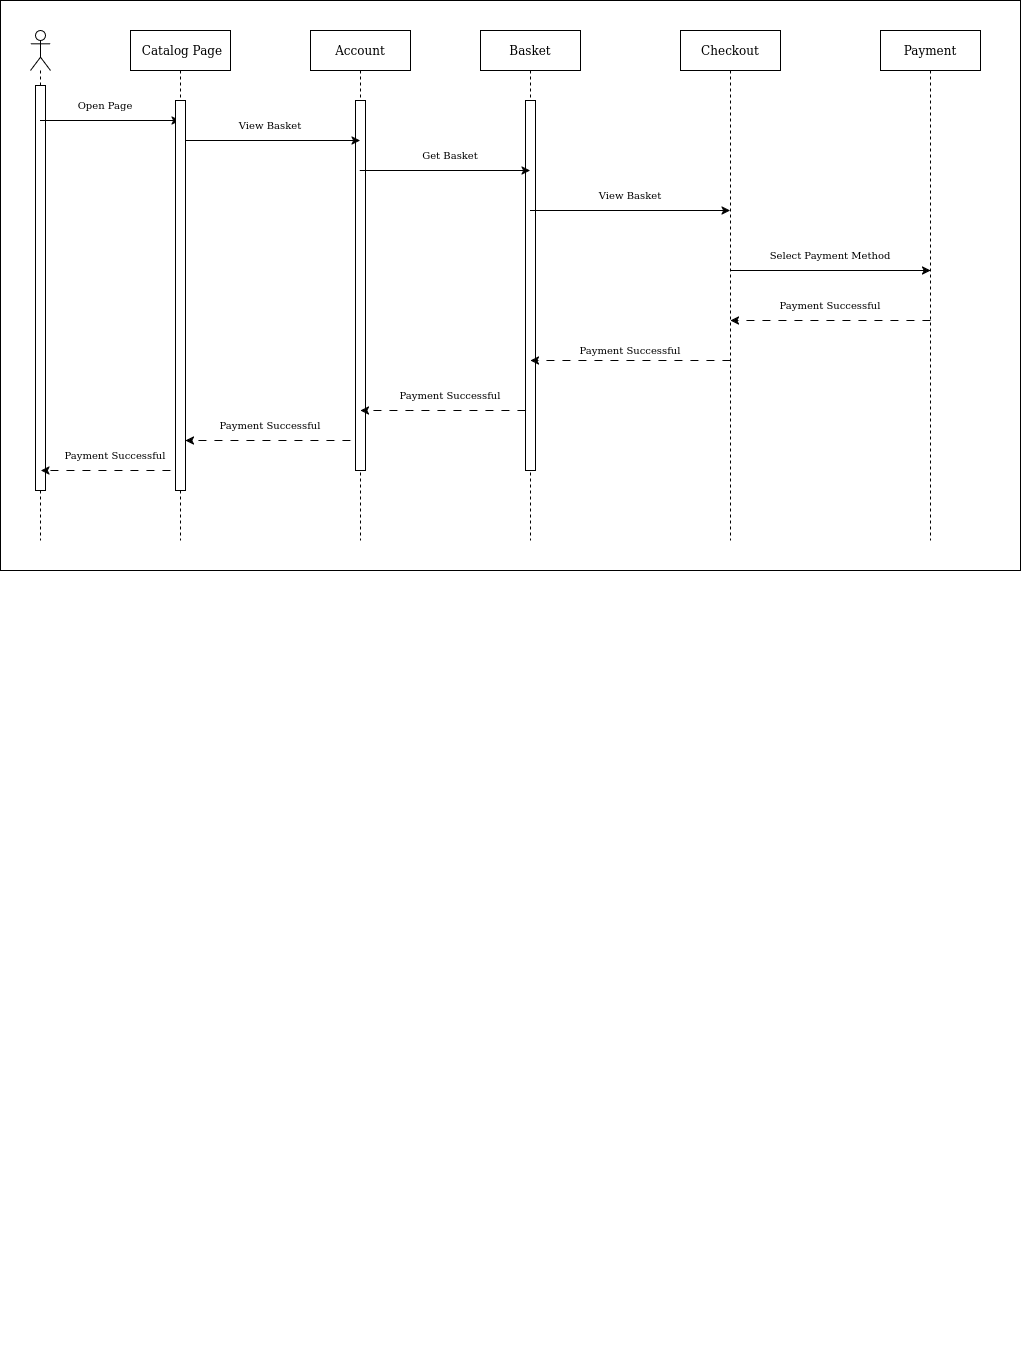

The diagram above was exported from draw.io. Its source (the exported page's mxGraphModel, read from the mxfile embedded in the PNG):
<mxGraphModel dx="1670" dy="1853" grid="1" gridSize="10" guides="1" tooltips="1" connect="1" arrows="1" fold="1" page="1" pageScale="1" pageWidth="4681" pageHeight="3300" math="0" shadow="0">
  <root>
    <mxCell id="0" />
    <mxCell id="1" parent="0" />
    <mxCell id="8KKeLneNVMbfjUw5h8Q0-40" value="" style="rounded=0;whiteSpace=wrap;html=1;" vertex="1" parent="1">
      <mxGeometry x="50" y="210" width="1020" height="570" as="geometry" />
    </mxCell>
    <mxCell id="dPA8DdCZqrybpdr-qhfX-1" value="" style="shape=umlLifeline;perimeter=lifelinePerimeter;whiteSpace=wrap;html=1;container=1;dropTarget=0;collapsible=0;recursiveResize=0;outlineConnect=0;portConstraint=eastwest;newEdgeStyle={&quot;curved&quot;:0,&quot;rounded&quot;:0};participant=umlActor;" vertex="1" parent="1">
      <mxGeometry x="80" y="240" width="20" height="510" as="geometry" />
    </mxCell>
    <mxCell id="dPA8DdCZqrybpdr-qhfX-30" value="" style="html=1;points=[[0,0,0,0,5],[0,1,0,0,-5],[1,0,0,0,5],[1,1,0,0,-5]];perimeter=orthogonalPerimeter;outlineConnect=0;targetShapes=umlLifeline;portConstraint=eastwest;newEdgeStyle={&quot;curved&quot;:0,&quot;rounded&quot;:0};" vertex="1" parent="dPA8DdCZqrybpdr-qhfX-1">
      <mxGeometry x="5" y="55" width="10" height="405" as="geometry" />
    </mxCell>
    <mxCell id="dPA8DdCZqrybpdr-qhfX-2" value="&amp;nbsp;Catalog Page" style="shape=umlLifeline;perimeter=lifelinePerimeter;whiteSpace=wrap;html=1;container=1;dropTarget=0;collapsible=0;recursiveResize=0;outlineConnect=0;portConstraint=eastwest;newEdgeStyle={&quot;curved&quot;:0,&quot;rounded&quot;:0};" vertex="1" parent="1">
      <mxGeometry x="180" y="240" width="100" height="510" as="geometry" />
    </mxCell>
    <mxCell id="dPA8DdCZqrybpdr-qhfX-3" value="Account" style="shape=umlLifeline;perimeter=lifelinePerimeter;whiteSpace=wrap;html=1;container=1;dropTarget=0;collapsible=0;recursiveResize=0;outlineConnect=0;portConstraint=eastwest;newEdgeStyle={&quot;curved&quot;:0,&quot;rounded&quot;:0};" vertex="1" parent="1">
      <mxGeometry x="360" y="240" width="100" height="510" as="geometry" />
    </mxCell>
    <mxCell id="dPA8DdCZqrybpdr-qhfX-31" value="" style="html=1;points=[[0,0,0,0,5],[0,1,0,0,-5],[1,0,0,0,5],[1,1,0,0,-5]];perimeter=orthogonalPerimeter;outlineConnect=0;targetShapes=umlLifeline;portConstraint=eastwest;newEdgeStyle={&quot;curved&quot;:0,&quot;rounded&quot;:0};" vertex="1" parent="dPA8DdCZqrybpdr-qhfX-3">
      <mxGeometry x="45" y="70" width="10" height="370" as="geometry" />
    </mxCell>
    <mxCell id="dPA8DdCZqrybpdr-qhfX-5" value="" style="endArrow=classic;html=1;rounded=0;" edge="1" parent="1">
      <mxGeometry width="50" height="50" relative="1" as="geometry">
        <mxPoint x="89.5" y="330" as="sourcePoint" />
        <mxPoint x="229.5" y="330" as="targetPoint" />
      </mxGeometry>
    </mxCell>
    <mxCell id="dPA8DdCZqrybpdr-qhfX-6" value="Open Page" style="text;html=1;align=center;verticalAlign=middle;whiteSpace=wrap;rounded=0;fontSize=10;" vertex="1" parent="1">
      <mxGeometry x="110" y="300" width="90" height="30" as="geometry" />
    </mxCell>
    <mxCell id="dPA8DdCZqrybpdr-qhfX-7" value="" style="endArrow=classic;html=1;rounded=0;" edge="1" parent="1">
      <mxGeometry width="50" height="50" relative="1" as="geometry">
        <mxPoint x="229.5" y="350" as="sourcePoint" />
        <mxPoint x="409.5" y="350" as="targetPoint" />
      </mxGeometry>
    </mxCell>
    <mxCell id="dPA8DdCZqrybpdr-qhfX-8" value="View Basket" style="text;html=1;align=center;verticalAlign=middle;whiteSpace=wrap;rounded=0;fontSize=10;" vertex="1" parent="1">
      <mxGeometry x="250" y="320" width="140" height="30" as="geometry" />
    </mxCell>
    <mxCell id="dPA8DdCZqrybpdr-qhfX-29" value="" style="html=1;points=[[0,0,0,0,5],[0,1,0,0,-5],[1,0,0,0,5],[1,1,0,0,-5]];perimeter=orthogonalPerimeter;outlineConnect=0;targetShapes=umlLifeline;portConstraint=eastwest;newEdgeStyle={&quot;curved&quot;:0,&quot;rounded&quot;:0};" vertex="1" parent="1">
      <mxGeometry x="225" y="310" width="10" height="390" as="geometry" />
    </mxCell>
    <mxCell id="8KKeLneNVMbfjUw5h8Q0-1" value="Basket" style="shape=umlLifeline;perimeter=lifelinePerimeter;whiteSpace=wrap;html=1;container=1;dropTarget=0;collapsible=0;recursiveResize=0;outlineConnect=0;portConstraint=eastwest;newEdgeStyle={&quot;curved&quot;:0,&quot;rounded&quot;:0};" vertex="1" parent="1">
      <mxGeometry x="530" y="240" width="100" height="510" as="geometry" />
    </mxCell>
    <mxCell id="8KKeLneNVMbfjUw5h8Q0-2" value="" style="html=1;points=[[0,0,0,0,5],[0,1,0,0,-5],[1,0,0,0,5],[1,1,0,0,-5]];perimeter=orthogonalPerimeter;outlineConnect=0;targetShapes=umlLifeline;portConstraint=eastwest;newEdgeStyle={&quot;curved&quot;:0,&quot;rounded&quot;:0};" vertex="1" parent="8KKeLneNVMbfjUw5h8Q0-1">
      <mxGeometry x="45" y="70" width="10" height="370" as="geometry" />
    </mxCell>
    <mxCell id="8KKeLneNVMbfjUw5h8Q0-3" value="" style="endArrow=classic;html=1;rounded=0;" edge="1" parent="1">
      <mxGeometry width="50" height="50" relative="1" as="geometry">
        <mxPoint x="409.25" y="380.0000000000002" as="sourcePoint" />
        <mxPoint x="579.4999999999998" y="380.0000000000002" as="targetPoint" />
      </mxGeometry>
    </mxCell>
    <mxCell id="8KKeLneNVMbfjUw5h8Q0-4" value="Get Basket" style="text;html=1;align=center;verticalAlign=middle;whiteSpace=wrap;rounded=0;fontSize=10;" vertex="1" parent="1">
      <mxGeometry x="430" y="350" width="140" height="30" as="geometry" />
    </mxCell>
    <mxCell id="8KKeLneNVMbfjUw5h8Q0-20" value="Checkout" style="shape=umlLifeline;perimeter=lifelinePerimeter;whiteSpace=wrap;html=1;container=1;dropTarget=0;collapsible=0;recursiveResize=0;outlineConnect=0;portConstraint=eastwest;newEdgeStyle={&quot;curved&quot;:0,&quot;rounded&quot;:0};" vertex="1" parent="1">
      <mxGeometry x="730" y="240" width="100" height="510" as="geometry" />
    </mxCell>
    <mxCell id="8KKeLneNVMbfjUw5h8Q0-21" value="Payment" style="shape=umlLifeline;perimeter=lifelinePerimeter;whiteSpace=wrap;html=1;container=1;dropTarget=0;collapsible=0;recursiveResize=0;outlineConnect=0;portConstraint=eastwest;newEdgeStyle={&quot;curved&quot;:0,&quot;rounded&quot;:0};" vertex="1" parent="1">
      <mxGeometry x="930" y="240" width="100" height="510" as="geometry" />
    </mxCell>
    <mxCell id="8KKeLneNVMbfjUw5h8Q0-22" value="" style="endArrow=classic;html=1;rounded=0;" edge="1" parent="1">
      <mxGeometry width="50" height="50" relative="1" as="geometry">
        <mxPoint x="579.5" y="420" as="sourcePoint" />
        <mxPoint x="779.5" y="420" as="targetPoint" />
      </mxGeometry>
    </mxCell>
    <mxCell id="8KKeLneNVMbfjUw5h8Q0-23" value="View Basket" style="text;html=1;align=center;verticalAlign=middle;whiteSpace=wrap;rounded=0;fontSize=10;" vertex="1" parent="1">
      <mxGeometry x="610" y="390" width="140" height="30" as="geometry" />
    </mxCell>
    <mxCell id="8KKeLneNVMbfjUw5h8Q0-24" value="" style="endArrow=classic;html=1;rounded=0;" edge="1" parent="1">
      <mxGeometry width="50" height="50" relative="1" as="geometry">
        <mxPoint x="780" y="480" as="sourcePoint" />
        <mxPoint x="980" y="480" as="targetPoint" />
      </mxGeometry>
    </mxCell>
    <mxCell id="8KKeLneNVMbfjUw5h8Q0-25" value="Select Payment Method" style="text;html=1;align=center;verticalAlign=middle;whiteSpace=wrap;rounded=0;fontSize=10;" vertex="1" parent="1">
      <mxGeometry x="810" y="450" width="140" height="30" as="geometry" />
    </mxCell>
    <mxCell id="8KKeLneNVMbfjUw5h8Q0-26" value="" style="endArrow=classic;html=1;rounded=0;dashed=1;dashPattern=8 8;" edge="1" parent="1">
      <mxGeometry width="50" height="50" relative="1" as="geometry">
        <mxPoint x="980" y="530" as="sourcePoint" />
        <mxPoint x="780" y="530" as="targetPoint" />
        <Array as="points">
          <mxPoint x="840.5" y="530" />
        </Array>
      </mxGeometry>
    </mxCell>
    <mxCell id="8KKeLneNVMbfjUw5h8Q0-27" value="" style="endArrow=classic;html=1;rounded=0;dashed=1;dashPattern=8 8;" edge="1" parent="1">
      <mxGeometry width="50" height="50" relative="1" as="geometry">
        <mxPoint x="780" y="570" as="sourcePoint" />
        <mxPoint x="580" y="570" as="targetPoint" />
        <Array as="points">
          <mxPoint x="640.5" y="570" />
        </Array>
      </mxGeometry>
    </mxCell>
    <mxCell id="8KKeLneNVMbfjUw5h8Q0-28" value="" style="endArrow=classic;html=1;rounded=0;dashed=1;dashPattern=8 8;" edge="1" parent="1" source="8KKeLneNVMbfjUw5h8Q0-2">
      <mxGeometry width="50" height="50" relative="1" as="geometry">
        <mxPoint x="600" y="620" as="sourcePoint" />
        <mxPoint x="410" y="620" as="targetPoint" />
        <Array as="points">
          <mxPoint x="460.5" y="620" />
        </Array>
      </mxGeometry>
    </mxCell>
    <mxCell id="8KKeLneNVMbfjUw5h8Q0-29" value="" style="endArrow=classic;html=1;rounded=0;dashed=1;dashPattern=8 8;" edge="1" parent="1" target="dPA8DdCZqrybpdr-qhfX-29">
      <mxGeometry width="50" height="50" relative="1" as="geometry">
        <mxPoint x="400" y="650" as="sourcePoint" />
        <mxPoint x="220" y="650" as="targetPoint" />
        <Array as="points">
          <mxPoint x="280.5" y="650" />
        </Array>
      </mxGeometry>
    </mxCell>
    <mxCell id="8KKeLneNVMbfjUw5h8Q0-30" value="" style="endArrow=classic;html=1;rounded=0;dashed=1;dashPattern=8 8;" edge="1" parent="1">
      <mxGeometry width="50" height="50" relative="1" as="geometry">
        <mxPoint x="220" y="680" as="sourcePoint" />
        <mxPoint x="91" y="680" as="targetPoint" />
        <Array as="points">
          <mxPoint x="90.5" y="680" />
        </Array>
      </mxGeometry>
    </mxCell>
    <mxCell id="8KKeLneNVMbfjUw5h8Q0-31" value="" style="text;whiteSpace=wrap;html=1;" vertex="1" parent="1">
      <mxGeometry x="90" y="1530" width="60" height="50" as="geometry" />
    </mxCell>
    <mxCell id="8KKeLneNVMbfjUw5h8Q0-32" value="Payment Successful" style="text;html=1;align=center;verticalAlign=middle;whiteSpace=wrap;rounded=0;fontSize=10;" vertex="1" parent="1">
      <mxGeometry x="810" y="500" width="140" height="30" as="geometry" />
    </mxCell>
    <mxCell id="8KKeLneNVMbfjUw5h8Q0-33" value="Payment Successful" style="text;html=1;align=center;verticalAlign=middle;whiteSpace=wrap;rounded=0;fontSize=10;" vertex="1" parent="1">
      <mxGeometry x="610" y="550" width="140" height="20" as="geometry" />
    </mxCell>
    <mxCell id="8KKeLneNVMbfjUw5h8Q0-34" value="Payment Successful" style="text;html=1;align=center;verticalAlign=middle;whiteSpace=wrap;rounded=0;fontSize=10;" vertex="1" parent="1">
      <mxGeometry x="430" y="590" width="140" height="30" as="geometry" />
    </mxCell>
    <mxCell id="8KKeLneNVMbfjUw5h8Q0-35" value="Payment Successful" style="text;html=1;align=center;verticalAlign=middle;whiteSpace=wrap;rounded=0;fontSize=10;" vertex="1" parent="1">
      <mxGeometry x="250" y="620" width="140" height="30" as="geometry" />
    </mxCell>
    <mxCell id="8KKeLneNVMbfjUw5h8Q0-36" value="Payment Successful" style="text;html=1;align=center;verticalAlign=middle;whiteSpace=wrap;rounded=0;fontSize=10;" vertex="1" parent="1">
      <mxGeometry x="95" y="650" width="140" height="30" as="geometry" />
    </mxCell>
  </root>
</mxGraphModel>